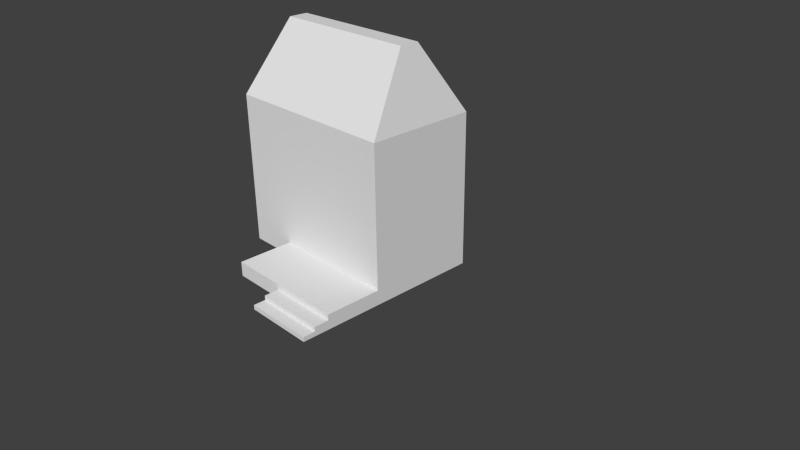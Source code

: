 # Source: farm_house.blend  (saved by Blender 2.62.0; exported with 4.5.12 LTS)
import bpy
from mathutils import Matrix  # noqa: F401  (used for matrix-valued properties, if any)

bpy.ops.wm.read_factory_settings(use_empty=True)
scene = bpy.context.scene
scene.name = 'Scene'

# ---- collections
col_collection_1 = bpy.data.collections.new('Collection 1'); scene.collection.children.link(col_collection_1)

# ---- materials (node trees are filled in below, after node groups)
mat_material = bpy.data.materials.new('Material')
mat_material.alpha_threshold = 0.0
mat_material.use_transparent_shadow = False
mat_material.roughness = 0.5
mat_material.line_color = (0.0, 0.0, 0.0, 1.0)

# ---- material node trees

# ---- world
world_world = bpy.data.worlds.new('World'); scene.world = world_world
world_world.color = (0.05088, 0.05088, 0.05088)
world_world.use_sun_shadow = False
world_world.sun_shadow_jitter_overblur = 0.0
world_world.cycles.sampling_method = 'MANUAL'
world_world.cycles.sample_map_resolution = 256

# ---- cameras
cam_camera = bpy.data.cameras.new('Camera')
cam_camera.clip_end = 100.0
cam_camera.lens = 35.0
cam_camera.sensor_width = 32.0
cam_camera.sensor_height = 18.0
cam_camera.ortho_scale = 7.314
cam_camera.dof.focus_distance = 0.0
cam_camera.dof.aperture_fstop = 128.0

# ---- meshes
me_cube = bpy.data.meshes.new('Cube')
me_cube.from_pydata([(-0.7907, 1.403, -1.0), (0.6405, 1.403, -1.0), (-0.7907, -0.9636, -1.0), (0.6405, -0.9636, -1.0), (-0.7907, -0.03747, -0.8074), (-0.7907, -0.9636, -0.8074), (-0.7907, -0.9636, -1.0), (-0.7907, -0.03747, -1.0), (-0.7907, -0.9636, -0.8074), (-0.7907, -0.03747, -0.8074), (-1.527, -0.03747, -0.8074), (-1.527, -0.03747, -1.0), (-1.527, -0.9636, -1.0), (-1.527, -0.9636, -0.8074), (-1.527, -0.9636, -0.8812), (-1.527, -0.03747, -0.8812), (-1.527, -0.9636, -1.0), (-1.527, -0.03747, -1.0), (-1.719, -0.03747, -1.0), (-1.719, -0.03747, -0.8812), (-1.719, -0.9636, -1.0), (-1.719, -0.9636, -0.8812), (-1.719, -0.03747, -0.9406), (-1.719, -0.9636, -0.9406), (-1.719, -0.9636, -1.0), (-1.719, -0.03747, -1.0), (-1.877, -0.03747, -0.9406), (-1.877, -0.03747, -1.0), (-1.877, -0.9636, -1.0), (-1.877, -0.9636, -0.9406), (-0.7907, 0.7147, -0.8074), (-1.527, 0.7147, -0.8074), (-1.527, 0.7147, -1.0), (-0.7907, 0.7147, -1.0), (-0.1783, 1.223, 1.887), (0.0735, 1.223, 1.887), (-0.1783, -0.7417, 1.887), (0.0735, -0.7417, 1.887), (-0.7907, -0.9636, 1.0), (0.6405, -0.9636, 1.0), (0.6405, 1.403, 1.0), (-0.7907, 1.403, 1.0)], [], [(0, 41, 40, 1), (1, 40, 39, 3), (3, 39, 38, 2), (38, 41, 4, 5), (2, 38, 5, 6), (0, 2, 6, 7), (41, 0, 7, 4), (4, 5, 8, 9), (6, 5, 13, 12), (5, 4, 10, 13), (13, 10, 15, 14), (12, 13, 14, 16), (11, 12, 16, 17), (10, 11, 17, 15), (15, 17, 18, 19), (16, 14, 21, 20), (14, 15, 19, 21), (21, 19, 22, 23), (20, 21, 23, 24), (18, 20, 24, 25), (19, 18, 25, 22), (22, 25, 27, 26), (24, 23, 29, 28), (23, 22, 26, 29), (26, 27, 28, 29), (10, 4, 30, 31), (11, 10, 31, 32), (30, 33, 32, 31), (34, 36, 37, 35), (40, 41, 34, 35), (41, 38, 36, 34), (39, 40, 35, 37), (38, 39, 37, 36)])
_uv = me_cube.uv_layers.new(name='UVMap')
_uv.uv.foreach_set('vector', [0.6172, 0.3828, 0.6172, 0.6172, 0.3828, 0.6172, 0.3828, 0.3828, 0.6172, 0.3828, 0.8516, 0.3828, 0.8516, 0.7266, 0.6172, 0.7266, 0.6172, 0.3828, 0.6172, 0.6172, 0.3828, 0.6172, 0.3828, 0.3828, 0.3828, 0.5625, 0.3828, 0.8359, 0.1641, 0.6719, 0.1641, 0.5625, 0.1406, 0.5625, 0.3828, 0.5625, 0.1641, 0.5625, 0.1406, 0.5625, 0.8516, 0.1016, 0.8516, 0.3828, 0.8516, 0.3828, 0.8516, 0.2734, 0.3828, 0.8359, 0.1406, 0.8359, 0.1406, 0.6719, 0.1641, 0.6719, 0.0, 0.0, 0.0, 0.0, 0.0, 0.0, 0.0, 0.0, 0.6641, 0.1016, 0.6406, 0.1016, 0.6406, 0.01562, 0.6641, 0.01562, 0.01562, 0.9062, 0.01562, 0.7969, 0.1016, 0.7969, 0.1016, 0.9062, 0.04688, 0.5625, 0.04688, 0.6719, 0.03906, 0.6719, 0.03906, 0.5625, 0.02344, 0.5625, 0.04688, 0.5625, 0.03906, 0.5625, 0.02344, 0.5625, 0.0, 0.0, 0.0, 0.0, 0.0, 0.0, 0.0, 0.0, 0.04688, 0.5859, 0.04688, 0.5625, 0.04688, 0.5625, 0.04688, 0.5781, 0.6016, 0.03125, 0.6172, 0.03125, 0.6172, 0.05469, 0.6016, 0.05469, 0.6797, 0.03906, 0.6641, 0.03906, 0.6641, 0.01562, 0.6797, 0.01562, 0.0, 0.6719, 0.0, 0.5625, 0.02344, 0.5625, 0.02344, 0.6719, 0.07031, 0.6719, 0.07031, 0.7812, 0.0625, 0.7812, 0.0625, 0.6719, 0.007812, 0.6719, 0.02344, 0.6719, 0.01562, 0.6719, 0.007812, 0.6719, 0.0, 0.0, 0.0, 0.0, 0.0, 0.0, 0.0, 0.0, 0.04688, 0.5781, 0.04688, 0.5625, 0.04688, 0.5625, 0.04688, 0.5703, 0.6641, 0.08594, 0.6719, 0.08594, 0.6719, 0.1016, 0.6641, 0.1016, 0.6719, 0.08594, 0.6641, 0.08594, 0.6641, 0.0625, 0.6719, 0.0625, 0.0, 0.6719, 0.0, 0.5625, 0.02344, 0.5625, 0.02344, 0.6719, 0.09375, 0.6719, 0.08594, 0.6719, 0.08594, 0.5625, 0.09375, 0.5625, 0.6094, 0.01562, 0.6953, 0.01562, 0.6953, 0.09375, 0.6094, 0.09375, 0.6094, 0.01562, 0.6406, 0.01562, 0.6406, 0.09375, 0.6094, 0.09375, 0.6094, 0.01562, 0.6406, 0.01562, 0.6406, 0.09375, 0.6094, 0.09375, 0.1016, 1.0, 0.1016, 0.5625, 0.1406, 0.5625, 0.1406, 1.0, 0.3828, 0.2344, 0.6172, 0.2344, 0.5234, 0.3828, 0.4844, 0.3828, 0.1406, 0.0, 0.1406, 0.5625, 0.0, 0.5156, 0.0, 0.04688, 0.1406, 0.0, 0.1406, 0.5625, 0.0, 0.5156, 0.0, 0.04688, 0.3828, 0.2344, 0.6172, 0.2344, 0.5234, 0.3828, 0.4844, 0.3828])
me_cube.materials.append(mat_material)
me_cube.use_remesh_preserve_volume = False
me_cube.use_remesh_preserve_attributes = False
me_cube.use_mirror_vertex_groups = False
me_cube.update()

# ---- objects
ob_farm = bpy.data.objects.new('farm', me_cube)
ob_camera = bpy.data.objects.new('Camera', cam_camera)

# ---- transforms, parenting, visibility, modifiers, constraints
ob_farm.location = (0.0, 0.0, 0.9996)
ob_farm.rotation_euler = (0.0, -0.0, 1.571)
ob_farm.lock_rotations_4d = False
ob_farm.empty_display_type = 'ARROWS'
ob_farm.lineart.crease_threshold = 0.0
ob_camera.location = (7.481, -6.508, 5.344)
ob_camera.rotation_euler = (1.109, 0.01082, 0.8149)
ob_camera.lock_rotations_4d = False
ob_camera.empty_display_type = 'ARROWS'
ob_camera.color = (0.0, 0.0, 0.0, 0.0)
ob_camera.display_type = 'WIRE'
ob_camera.lineart.crease_threshold = 0.0

# ---- collection membership
col_collection_1.objects.link(ob_farm)
col_collection_1.objects.link(ob_camera)

# ---- scene / render settings (as saved in the file)
scene.camera = ob_camera
scene.frame_start = 1; scene.frame_end = 250; scene.frame_set(1)
scene.render.engine = 'BLENDER_EEVEE_NEXT'
scene.render.image_settings.color_mode = 'RGB'
scene.render.image_settings.compression = 90
scene.render.resolution_percentage = 50
scene.render.dither_intensity = 0.0
scene.render.bake_margin = 2
scene.render.bake_bias = 0.0
scene.cycles.use_denoising = False
scene.cycles.samples = 10
scene.cycles.sampling_pattern = 'TABULATED_SOBOL'
scene.cycles.light_sampling_threshold = 0.0
scene.cycles.use_adaptive_sampling = False
scene.cycles.use_light_tree = False
scene.cycles.blur_glossy = 0.0
scene.cycles.volume_bounces = 1
scene.cycles.pixel_filter_type = 'GAUSSIAN'
scene.cycles.sample_clamp_indirect = 0.0
scene.view_settings.view_transform = 'Standard'
bpy.context.view_layer.update()

# ---- added for rendering (the .blend has no usable light): sun
light_auto_sun = bpy.data.lights.new('AutoSun', 'SUN')
light_auto_sun.energy = 3.0
light_auto_sun.angle = 0.0523599
ob_auto_sun = bpy.data.objects.new('AutoSun', light_auto_sun)
scene.collection.objects.link(ob_auto_sun)
ob_auto_sun.rotation_euler = (0.872665, 0.174533, 0.523599)
bpy.context.view_layer.update()
